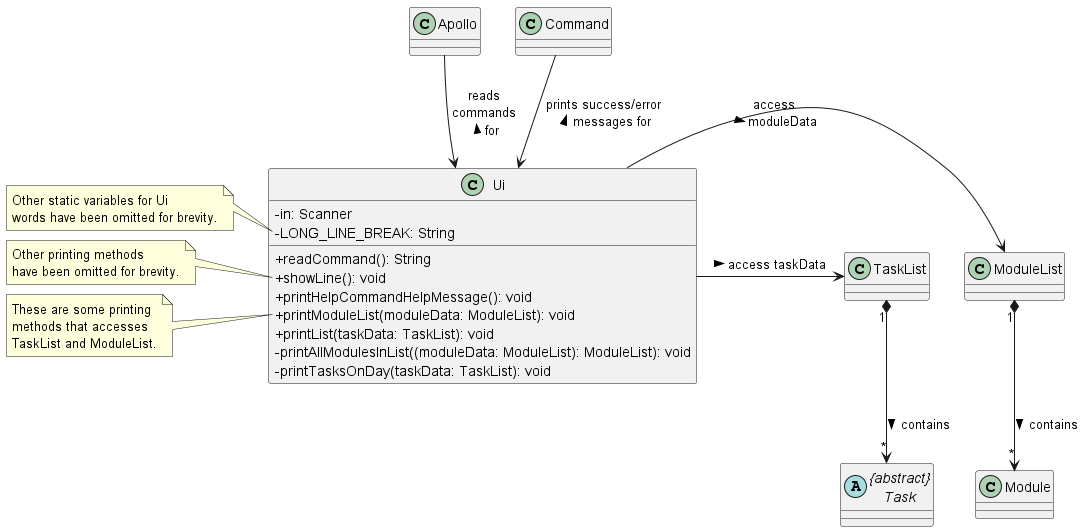

The diagram above was rendered by PlantUML. Its source (embedded in the PNG):
@startuml
'https://plantuml.com/class-diagram

skinparam classAttributeIconSize 0

Apollo --> Ui : reads \ncommands \nfor <
Command --> Ui : prints success/error \nmessages for <

class Ui {
- in: Scanner
- LONG_LINE_BREAK: String
+ readCommand(): String
+ showLine(): void
+ printHelpCommandHelpMessage(): void
+ printModuleList(moduleData: ModuleList): void
+ printList(taskData: TaskList): void
- printAllModulesInList((moduleData: ModuleList): ModuleList): void
- printTasksOnDay(taskData: TaskList): void
}

note left of Ui::LONG_LINE_BREAK
    Other static variables for Ui
    words have been omitted for brevity.
end note

note left of Ui::showLine
    Other printing methods
    have been omitted for brevity.
end note

note left of Ui::printModuleList
    These are some printing
    methods that accesses
    TaskList and ModuleList.
end note


Ui -> ModuleList : access \nmoduleData >
ModuleList "1" *--> "*" Module : contains >

abstract class "{abstract}\nTask" as Task
Ui -> TaskList : access taskData >
TaskList "1" *--> "*" Task : contains >

@enduml